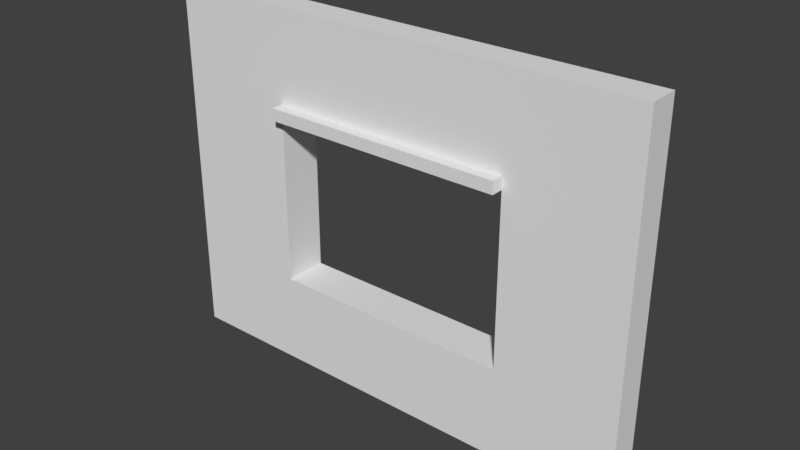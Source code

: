 # Source: Wall_Window_Detail_3x4x.25.blend  (saved by Blender 2.79.0; exported with 4.5.12 LTS)
import bpy
from mathutils import Matrix  # noqa: F401  (used for matrix-valued properties, if any)

bpy.ops.wm.read_factory_settings(use_empty=True)
scene = bpy.context.scene
scene.name = 'Scene'

# ---- collections
col_collection_1 = bpy.data.collections.new('Collection 1'); scene.collection.children.link(col_collection_1)

# ---- world
world_world = bpy.data.worlds.new('World'); scene.world = world_world
world_world.color = (0.05088, 0.05088, 0.05088)
world_world.use_sun_shadow = False
world_world.sun_shadow_jitter_overblur = 0.0
world_world.cycles.sampling_method = 'MANUAL'

# ---- meshes
me_vert_002 = bpy.data.meshes.new('Vert.002')
me_vert_002.from_pydata([(-2.0, -3.0, 0.0), (0.0, -3.0, 0.0), (-4.0, -3.0, 0.0), (-4.0, 0.0, 0.0), (0.0, 0.0, 0.0), (-4.0, -1.5, 0.0), (-2.0, 0.0, 0.0), (0.0, -1.5, 0.0), (-1.0, -3.0, 0.25), (-1.0, -3.0, 0.0), (-3.0, -3.0, 0.0), (-4.0, -0.75, 0.0), (-1.0, 0.0, 0.0), (0.0, -2.25, 0.0), (-4.0, -2.25, 0.0), (-3.0, 0.0, 0.0), (0.0, -0.75, 0.0), (-3.0, -1.5, 0.0), (-1.0, -1.5, 0.0), (-2.0, -2.25, 0.0), (-2.0, -0.85, -0.2), (-1.0, -0.75, 0.0), (-1.0, -2.25, 0.0), (-3.0, -2.25, 0.0), (-3.0, -0.75, 0.0), (-2.0, -3.0, 0.25), (-3.0, -3.0, 0.25), (-4.0, -3.0, 0.25), (-4.0, -0.75, 0.25), (-4.0, 0.0, 0.25), (-1.0, 0.0, 0.25), (0.0, 0.0, 0.25), (0.0, -2.25, 0.25), (0.0, -3.0, 0.25), (-4.0, -2.25, 0.25), (-4.0, -1.5, 0.25), (-3.0, 0.0, 0.25), (-2.0, 0.0, 0.25), (0.0, -0.75, 0.25), (0.0, -1.5, 0.25), (-3.0, -1.5, 0.25), (-2.0, -2.25, 0.25), (-1.0, -1.5, 0.25), (-2.0, -0.75, 0.25), (-1.0, -0.75, 0.25), (-1.0, -2.25, 0.25), (-3.0, -2.25, 0.25), (-3.0, -0.75, 0.25), (-3.2, -3.0, 0.0), (-3.2, -1.5, 0.0), (-3.2, 0.0, 0.0), (-3.2, -3.0, 0.25), (-3.2, -2.25, 0.0), (-3.2, -0.75, 0.0), (-3.2, -1.5, 0.25), (-3.2, 0.0, 0.25), (-3.2, -2.25, 0.25), (-3.2, -0.75, 0.25), (-0.8, 0.0, 0.0), (-0.8, 0.0, 0.25), (-0.8, -3.0, 0.0), (-0.8, -1.5, 0.0), (-0.8, -0.75, 0.0), (-0.8, -2.25, 0.0), (-0.8, -3.0, 0.25), (-0.8, -1.5, 0.25), (-0.8, -0.75, 0.25), (-0.8, -2.25, 0.25), (0.0, -2.4, 0.0), (-2.0, -2.4, 0.0), (-4.0, -2.4, 0.0), (-1.0, -2.4, 0.0), (-3.0, -2.4, 0.0), (0.0, -2.4, 0.25), (-2.0, -2.4, 0.25), (-4.0, -2.4, 0.25), (-1.0, -2.4, 0.25), (-3.0, -2.4, 0.25), (-3.2, -2.4, 0.25), (-3.2, -2.4, 0.0), (-0.8, -2.4, 0.25), (-0.8, -2.4, 0.0), (-4.0, -0.6, 0.0), (-4.0, -0.6, 0.25), (0.0, -0.6, 0.0), (-2.0, -0.6, 0.0), (-1.0, -0.6, 0.0), (-3.0, -0.6, 0.0), (0.0, -0.6, 0.25), (-2.0, -0.6, 0.25), (-1.0, -0.6, 0.25), (-3.0, -0.6, 0.25), (-3.2, -0.6, 0.25), (-3.2, -0.6, 0.0), (-0.8, -0.6, 0.25), (-0.8, -0.6, 0.0), (-0.8, -1.5, -0.1), (-1.0, -1.5, -0.1), (-2.0, -0.6, -0.1), (-2.0, -0.75, -0.1), (-1.0, -0.75, -0.1), (-0.8, -0.75, -0.1), (-1.0, -0.6, -0.1), (-1.0, -2.25, -0.1), (-2.0, -2.25, -0.1), (-0.8, -2.25, -0.1), (-3.0, -2.25, -0.1), (-3.0, -1.5, -0.1), (-3.0, -0.75, -0.1), (-3.0, -0.6, -0.1), (-3.2, -1.5, -0.1), (-3.2, -2.25, -0.1), (-3.2, -0.75, -0.1), (-3.2, -2.4, -0.1), (-0.8, -2.4, -0.1), (-2.0, -2.4, -0.1), (-1.0, -2.4, -0.1), (-3.0, -2.4, -0.1), (-3.2, -0.6, -0.1), (-0.8, -0.6, -0.1), (-1.0, -0.85, 0.0), (-2.0, -0.85, 0.0), (-3.0, -0.85, 0.0), (-1.0, -0.85, 0.25), (-2.0, -0.85, 0.25), (-3.0, -0.85, 0.25), (-2.0, -0.85, -0.1), (-3.0, -0.85, -0.1), (-1.0, -0.85, -0.1), (-2.0, -0.75, -0.2), (-1.0, -0.85, -0.2), (-1.0, -0.75, -0.2), (-3.0, -0.75, -0.2), (-3.0, -0.85, -0.2), (-1.0, -0.75, 0.35), (-2.0, -0.75, 0.35), (-3.0, -0.75, 0.35), (-1.0, -0.85, 0.35), (-2.0, -0.85, 0.35), (-3.0, -0.85, 0.35)], [], [(93, 82, 3, 50), (52, 14, 5, 49), (65, 66, 44, 42), (86, 85, 6, 12), (90, 30, 37, 89), (93, 87, 109, 118), (95, 86, 12, 58), (79, 52, 111, 113), (127, 108, 132, 133), (22, 18, 97, 103), (79, 70, 14, 52), (24, 17, 107, 108), (56, 54, 35, 34), (49, 5, 11, 53), (92, 55, 29, 83), (85, 87, 15, 6), (94, 59, 30, 90), (76, 45, 41, 74), (80, 67, 45, 76), (67, 65, 42, 45), (78, 56, 34, 75), (74, 41, 46, 77), (54, 57, 28, 35), (89, 37, 36, 91), (13, 7, 39, 32), (18, 22, 45, 42), (47, 24, 122, 125), (82, 11, 28, 83), (70, 2, 27, 75), (58, 12, 30, 59), (50, 3, 29, 55), (19, 23, 46, 41), (21, 18, 42, 44), (68, 13, 32, 73), (84, 4, 31, 88), (60, 1, 33, 64), (5, 14, 34, 35), (23, 17, 40, 46), (10, 0, 25, 26), (22, 19, 41, 45), (6, 15, 36, 37), (11, 5, 35, 28), (7, 16, 38, 39), (126, 127, 133, 20), (0, 9, 8, 25), (12, 6, 37, 30), (17, 24, 47, 40), (48, 10, 26, 51), (2, 48, 51, 27), (15, 50, 55, 36), (40, 47, 57, 54), (77, 46, 56, 78), (91, 36, 55, 92), (87, 85, 98, 109), (46, 40, 54, 56), (62, 61, 96, 101), (71, 69, 115, 116), (87, 93, 50, 15), (9, 60, 64, 8), (4, 58, 59, 31), (32, 39, 65, 67), (73, 32, 67, 80), (88, 31, 59, 94), (13, 63, 61, 7), (68, 81, 63, 13), (84, 95, 58, 4), (7, 61, 62, 16), (39, 38, 66, 65), (1, 60, 81, 68), (33, 73, 80, 64), (10, 48, 79, 72), (26, 77, 78, 51), (1, 68, 73, 33), (14, 70, 75, 34), (25, 74, 77, 26), (51, 78, 75, 27), (64, 80, 76, 8), (8, 76, 74, 25), (0, 10, 72, 69), (48, 2, 70, 79), (60, 9, 71, 81), (9, 0, 69, 71), (16, 62, 95, 84), (38, 88, 94, 66), (49, 53, 112, 110), (47, 91, 92, 57), (16, 84, 88, 38), (3, 82, 83, 29), (43, 89, 91, 47), (66, 94, 90, 44), (100, 21, 120, 128), (57, 92, 83, 28), (95, 62, 101, 119), (44, 90, 89, 43), (81, 71, 116, 114), (53, 11, 82, 93), (96, 97, 100, 101), (116, 115, 104, 103), (114, 116, 103, 105), (105, 103, 97, 96), (115, 117, 106, 104), (107, 110, 112, 108), (117, 113, 111, 106), (106, 111, 110, 107), (108, 112, 118, 109), (99, 108, 109, 98), (101, 100, 102, 119), (100, 99, 98, 102), (86, 95, 119, 102), (52, 49, 110, 111), (23, 19, 104, 106), (18, 21, 100, 97), (72, 79, 113, 117), (69, 72, 117, 115), (53, 93, 118, 112), (85, 86, 102, 98), (61, 63, 105, 96), (17, 23, 106, 107), (19, 22, 103, 104), (63, 81, 114, 105), (120, 121, 126, 128), (121, 120, 123, 124), (122, 121, 124, 125), (121, 122, 127, 126), (124, 123, 137, 138), (24, 108, 127, 122), (123, 44, 134, 137), (21, 44, 123, 120), (132, 129, 20, 133), (129, 131, 130, 20), (100, 128, 130, 131), (99, 100, 131, 129), (128, 126, 20, 130), (108, 99, 129, 132), (135, 136, 139, 138), (134, 135, 138, 137), (43, 47, 136, 135), (44, 43, 135, 134), (125, 124, 138, 139), (47, 125, 139, 136)])
me_vert_002.use_remesh_preserve_volume = False
me_vert_002.use_remesh_preserve_attributes = False
me_vert_002.use_mirror_vertex_groups = False
me_vert_002.update()

# ---- objects
ob_wall_window_detail_3x4x0_25 = bpy.data.objects.new('Wall Window Detail 3x4x0.25', me_vert_002)

# ---- transforms, parenting, visibility, modifiers, constraints
ob_wall_window_detail_3x4x0_25.location = (0.0, 0.0, 0.0)
ob_wall_window_detail_3x4x0_25.rotation_euler = (1.571, -0.0, 0.0)
ob_wall_window_detail_3x4x0_25.lineart.crease_threshold = 0.0

# ---- collection membership
col_collection_1.objects.link(ob_wall_window_detail_3x4x0_25)

# ---- scene / render settings (as saved in the file)
scene.frame_start = 1; scene.frame_end = 250; scene.frame_set(1)
scene.render.engine = 'BLENDER_EEVEE_NEXT'
scene.render.resolution_percentage = 50
scene.render.dither_intensity = 0.0
scene.cycles.use_denoising = False
scene.cycles.samples = 128
scene.cycles.sampling_pattern = 'TABULATED_SOBOL'
scene.cycles.use_adaptive_sampling = False
scene.cycles.use_light_tree = False
scene.cycles.blur_glossy = 0.0
scene.cycles.sample_clamp_indirect = 0.0
scene.view_settings.view_transform = 'Standard'
bpy.context.view_layer.update()

# ---- added for rendering (the .blend has no active camera and no usable light): camera, sun
cam_auto = bpy.data.cameras.new('AutoCamera')
cam_auto.lens = 50.0
cam_auto.sensor_width = 36.0
cam_auto.clip_end = 1000.0
ob_auto_camera = bpy.data.objects.new('AutoCamera', cam_auto)
scene.collection.objects.link(ob_auto_camera)
ob_auto_camera.location = (2.65403, -5.65983, 2.22322)
ob_auto_camera.rotation_euler = (1.09748, -7.21219e-08, 0.694738)
scene.camera = ob_auto_camera
light_auto_sun = bpy.data.lights.new('AutoSun', 'SUN')
light_auto_sun.energy = 3.0
light_auto_sun.angle = 0.0523599
ob_auto_sun = bpy.data.objects.new('AutoSun', light_auto_sun)
scene.collection.objects.link(ob_auto_sun)
ob_auto_sun.rotation_euler = (0.872665, 0.174533, 0.523599)
bpy.context.view_layer.update()
